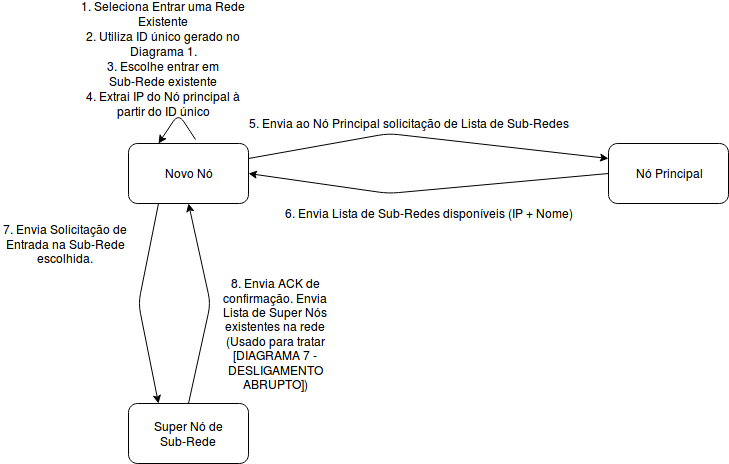

The diagram above was exported from draw.io. Its source (the exported page's mxGraphModel, read from the mxfile embedded in the PNG):
<mxGraphModel dx="811" dy="468" grid="1" gridSize="10" guides="1" tooltips="1" connect="1" arrows="1" fold="1" page="1" pageScale="1" pageWidth="826" pageHeight="1169" background="#ffffff" math="0" shadow="0">
  <root>
    <mxCell id="0" />
    <mxCell id="1" parent="0" />
    <mxCell id="14" value="Novo Nó" style="rounded=1;whiteSpace=wrap;html=1;" vertex="1" parent="1">
      <mxGeometry x="138" y="200" width="120" height="60" as="geometry" />
    </mxCell>
    <mxCell id="15" value="Nó Principal" style="rounded=1;whiteSpace=wrap;html=1;" vertex="1" parent="1">
      <mxGeometry x="618" y="200" width="120" height="60" as="geometry" />
    </mxCell>
    <mxCell id="16" value="" style="endArrow=classic;html=1;entryX=0.25;entryY=0;exitX=0.558;exitY=-0.067;exitPerimeter=0;" edge="1" source="14" target="14" parent="1">
      <mxGeometry width="50" height="50" relative="1" as="geometry">
        <mxPoint x="208" y="262" as="sourcePoint" />
        <mxPoint x="188" y="280" as="targetPoint" />
        <Array as="points">
          <mxPoint x="188" y="170" />
        </Array>
      </mxGeometry>
    </mxCell>
    <mxCell id="17" value="1. Seleciona Entrar uma Rede Existente" style="text;html=1;strokeColor=none;fillColor=none;align=center;verticalAlign=middle;whiteSpace=wrap;" vertex="1" parent="1">
      <mxGeometry x="88" y="60" width="170" height="20" as="geometry" />
    </mxCell>
    <mxCell id="18" value="2. Utiliza ID único gerado no Diagrama 1." style="text;html=1;strokeColor=none;fillColor=none;align=center;verticalAlign=middle;whiteSpace=wrap;" vertex="1" parent="1">
      <mxGeometry x="88" y="90" width="170" height="20" as="geometry" />
    </mxCell>
    <mxCell id="19" value="3. Escolhe entrar em Sub-Rede existente" style="text;html=1;strokeColor=none;fillColor=none;align=center;verticalAlign=middle;whiteSpace=wrap;" vertex="1" parent="1">
      <mxGeometry x="88" y="120" width="170" height="20" as="geometry" />
    </mxCell>
    <mxCell id="21" value="4. Extrai IP do Nó principal à partir do ID único" style="text;html=1;strokeColor=none;fillColor=none;align=center;verticalAlign=middle;whiteSpace=wrap;" vertex="1" parent="1">
      <mxGeometry x="88" y="150" width="170" height="20" as="geometry" />
    </mxCell>
    <mxCell id="22" value="" style="endArrow=classic;html=1;exitX=1;exitY=0.25;entryX=0;entryY=0.25;" edge="1" source="14" target="15" parent="1">
      <mxGeometry width="50" height="50" relative="1" as="geometry">
        <mxPoint x="118" y="510" as="sourcePoint" />
        <mxPoint x="168" y="460" as="targetPoint" />
        <Array as="points">
          <mxPoint x="398" y="190" />
        </Array>
      </mxGeometry>
    </mxCell>
    <mxCell id="24" value="" style="endArrow=classic;html=1;exitX=0;exitY=0.5;entryX=1;entryY=0.5;" edge="1" source="15" target="14" parent="1">
      <mxGeometry width="50" height="50" relative="1" as="geometry">
        <mxPoint x="118" y="510" as="sourcePoint" />
        <mxPoint x="168" y="460" as="targetPoint" />
        <Array as="points">
          <mxPoint x="398" y="250" />
        </Array>
      </mxGeometry>
    </mxCell>
    <mxCell id="25" value="6. Envia Lista de Sub-Redes disponíveis (IP + Nome)" style="text;html=1;strokeColor=none;fillColor=none;align=center;verticalAlign=middle;whiteSpace=wrap;" vertex="1" parent="1">
      <mxGeometry x="268" y="260" width="340" height="20" as="geometry" />
    </mxCell>
    <mxCell id="26" value="5. Envia ao Nó Principal solicitação de Lista de Sub-Redes" style="text;html=1;strokeColor=none;fillColor=none;align=center;verticalAlign=middle;whiteSpace=wrap;" vertex="1" parent="1">
      <mxGeometry x="248" y="170" width="340" height="20" as="geometry" />
    </mxCell>
    <mxCell id="28" value="Super Nó de Sub-Rede" style="rounded=1;whiteSpace=wrap;html=1;" vertex="1" parent="1">
      <mxGeometry x="138" y="460" width="120" height="60" as="geometry" />
    </mxCell>
    <mxCell id="29" value="" style="endArrow=classic;html=1;exitX=0.25;exitY=1;entryX=0.25;entryY=0;" edge="1" parent="1" source="14" target="28">
      <mxGeometry width="50" height="50" relative="1" as="geometry">
        <mxPoint x="88" y="590" as="sourcePoint" />
        <mxPoint x="138" y="540" as="targetPoint" />
        <Array as="points">
          <mxPoint x="148" y="360" />
        </Array>
      </mxGeometry>
    </mxCell>
    <mxCell id="30" value="7. Envia Solicitação de Entrada na Sub-Rede escolhida." style="text;html=1;strokeColor=none;fillColor=none;align=center;verticalAlign=middle;whiteSpace=wrap;" vertex="1" parent="1">
      <mxGeometry x="10" y="290" width="130" height="20" as="geometry" />
    </mxCell>
    <mxCell id="31" value="" style="endArrow=classic;html=1;exitX=0.5;exitY=0;entryX=0.5;entryY=1;" edge="1" parent="1" source="28" target="14">
      <mxGeometry width="50" height="50" relative="1" as="geometry">
        <mxPoint x="10" y="590" as="sourcePoint" />
        <mxPoint x="60" y="540" as="targetPoint" />
        <Array as="points">
          <mxPoint x="220" y="360" />
        </Array>
      </mxGeometry>
    </mxCell>
    <mxCell id="33" value="8. Envia ACK de confirmação. Envia Lista de Super Nós existentes na rede (Usado para tratar [DIAGRAMA 7 - DESLIGAMENTO ABRUPTO])" style="text;html=1;strokeColor=none;fillColor=none;align=center;verticalAlign=middle;whiteSpace=wrap;" vertex="1" parent="1">
      <mxGeometry x="220" y="380" width="130" height="20" as="geometry" />
    </mxCell>
  </root>
</mxGraphModel>